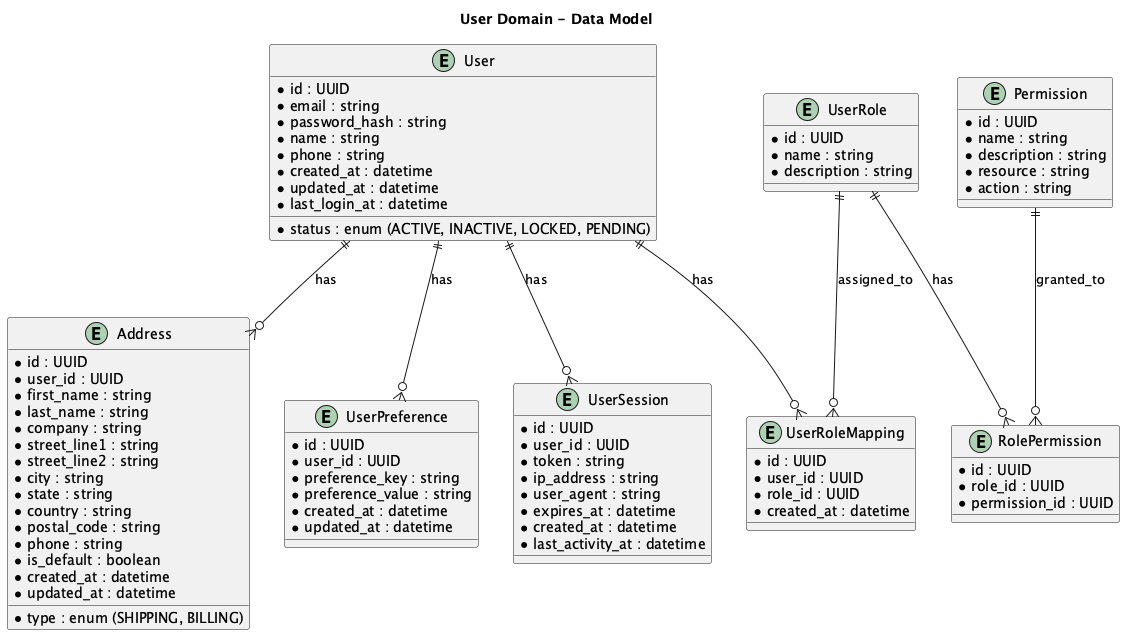

The diagram above was rendered by PlantUML. Its source (embedded in the PNG):
@startuml User Domain
' User Domain Entity-Relationship Diagram for E-commerce Platform

title User Domain - Data Model

entity "User" as user {
  * id : UUID
  * email : string
  * password_hash : string
  * name : string
  * status : enum (ACTIVE, INACTIVE, LOCKED, PENDING)
  * phone : string
  * created_at : datetime
  * updated_at : datetime
  * last_login_at : datetime
}

entity "Address" as address {
  * id : UUID
  * user_id : UUID
  * type : enum (SHIPPING, BILLING)
  * first_name : string
  * last_name : string
  * company : string
  * street_line1 : string
  * street_line2 : string
  * city : string
  * state : string
  * country : string
  * postal_code : string
  * phone : string
  * is_default : boolean
  * created_at : datetime
  * updated_at : datetime
}

entity "UserPreference" as preference {
  * id : UUID
  * user_id : UUID
  * preference_key : string
  * preference_value : string
  * created_at : datetime
  * updated_at : datetime
}

entity "UserSession" as session {
  * id : UUID
  * user_id : UUID
  * token : string
  * ip_address : string
  * user_agent : string
  * expires_at : datetime
  * created_at : datetime
  * last_activity_at : datetime
}

entity "UserRole" as role {
  * id : UUID
  * name : string
  * description : string
}

entity "UserRoleMapping" as role_mapping {
  * id : UUID
  * user_id : UUID
  * role_id : UUID
  * created_at : datetime
}

entity "Permission" as permission {
  * id : UUID
  * name : string
  * description : string
  * resource : string
  * action : string
}

entity "RolePermission" as role_permission {
  * id : UUID
  * role_id : UUID
  * permission_id : UUID
}

' Relationships
user ||--o{ address : has
user ||--o{ preference : has
user ||--o{ session : has
user ||--o{ role_mapping : has
role ||--o{ role_mapping : assigned_to
role ||--o{ role_permission : has
permission ||--o{ role_permission : granted_to

@enduml